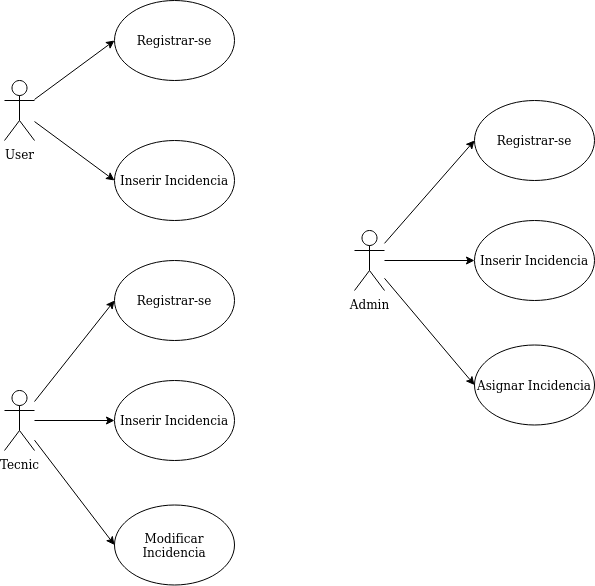

The diagram above was exported from draw.io. Its source (the exported page's mxGraphModel, read from the mxfile embedded in the PNG):
<mxGraphModel dx="946" dy="1744" grid="1" gridSize="10" guides="1" tooltips="1" connect="1" arrows="1" fold="1" page="1" pageScale="1" pageWidth="827" pageHeight="1169" math="0" shadow="0">
  <root>
    <mxCell id="0" />
    <mxCell id="1" parent="0" />
    <mxCell id="wjKIOGdtkDS1I9Zaf3J8-4" style="rounded=0;orthogonalLoop=1;jettySize=auto;html=1;entryX=0;entryY=0.5;entryDx=0;entryDy=0;" edge="1" parent="1" source="wjKIOGdtkDS1I9Zaf3J8-1" target="wjKIOGdtkDS1I9Zaf3J8-3">
      <mxGeometry relative="1" as="geometry" />
    </mxCell>
    <mxCell id="wjKIOGdtkDS1I9Zaf3J8-6" style="rounded=0;orthogonalLoop=1;jettySize=auto;html=1;entryX=0;entryY=0.5;entryDx=0;entryDy=0;" edge="1" parent="1" source="wjKIOGdtkDS1I9Zaf3J8-1" target="wjKIOGdtkDS1I9Zaf3J8-5">
      <mxGeometry relative="1" as="geometry" />
    </mxCell>
    <mxCell id="wjKIOGdtkDS1I9Zaf3J8-1" value="User" style="shape=umlActor;verticalLabelPosition=bottom;verticalAlign=top;html=1;outlineConnect=0;" vertex="1" parent="1">
      <mxGeometry x="130" y="60" width="30" height="60" as="geometry" />
    </mxCell>
    <mxCell id="wjKIOGdtkDS1I9Zaf3J8-3" value="Registrar-se" style="ellipse;whiteSpace=wrap;html=1;" vertex="1" parent="1">
      <mxGeometry x="240" y="-20" width="120" height="80" as="geometry" />
    </mxCell>
    <mxCell id="wjKIOGdtkDS1I9Zaf3J8-5" value="Inserir Incidencia" style="ellipse;whiteSpace=wrap;html=1;" vertex="1" parent="1">
      <mxGeometry x="240" y="120" width="120" height="80" as="geometry" />
    </mxCell>
    <mxCell id="wjKIOGdtkDS1I9Zaf3J8-7" style="rounded=0;orthogonalLoop=1;jettySize=auto;html=1;entryX=0;entryY=0.5;entryDx=0;entryDy=0;" edge="1" parent="1" source="wjKIOGdtkDS1I9Zaf3J8-9" target="wjKIOGdtkDS1I9Zaf3J8-10">
      <mxGeometry relative="1" as="geometry" />
    </mxCell>
    <mxCell id="wjKIOGdtkDS1I9Zaf3J8-8" style="rounded=0;orthogonalLoop=1;jettySize=auto;html=1;entryX=0;entryY=0.5;entryDx=0;entryDy=0;" edge="1" parent="1" source="wjKIOGdtkDS1I9Zaf3J8-9" target="wjKIOGdtkDS1I9Zaf3J8-11">
      <mxGeometry relative="1" as="geometry" />
    </mxCell>
    <mxCell id="wjKIOGdtkDS1I9Zaf3J8-15" style="rounded=0;orthogonalLoop=1;jettySize=auto;html=1;entryX=0;entryY=0.5;entryDx=0;entryDy=0;" edge="1" parent="1" source="wjKIOGdtkDS1I9Zaf3J8-9" target="wjKIOGdtkDS1I9Zaf3J8-14">
      <mxGeometry relative="1" as="geometry" />
    </mxCell>
    <mxCell id="wjKIOGdtkDS1I9Zaf3J8-9" value="Admin" style="shape=umlActor;verticalLabelPosition=bottom;verticalAlign=top;html=1;outlineConnect=0;" vertex="1" parent="1">
      <mxGeometry x="480" y="210" width="30" height="60" as="geometry" />
    </mxCell>
    <mxCell id="wjKIOGdtkDS1I9Zaf3J8-10" value="Registrar-se" style="ellipse;whiteSpace=wrap;html=1;" vertex="1" parent="1">
      <mxGeometry x="600" y="80" width="120" height="80" as="geometry" />
    </mxCell>
    <mxCell id="wjKIOGdtkDS1I9Zaf3J8-11" value="Inserir Incidencia" style="ellipse;whiteSpace=wrap;html=1;" vertex="1" parent="1">
      <mxGeometry x="600" y="200" width="120" height="80" as="geometry" />
    </mxCell>
    <mxCell id="wjKIOGdtkDS1I9Zaf3J8-14" value="Asignar Incidencia" style="ellipse;whiteSpace=wrap;html=1;" vertex="1" parent="1">
      <mxGeometry x="600" y="324.5" width="120" height="80" as="geometry" />
    </mxCell>
    <mxCell id="wjKIOGdtkDS1I9Zaf3J8-16" style="rounded=0;orthogonalLoop=1;jettySize=auto;html=1;entryX=0;entryY=0.5;entryDx=0;entryDy=0;" edge="1" parent="1" source="wjKIOGdtkDS1I9Zaf3J8-19" target="wjKIOGdtkDS1I9Zaf3J8-20">
      <mxGeometry relative="1" as="geometry" />
    </mxCell>
    <mxCell id="wjKIOGdtkDS1I9Zaf3J8-17" style="rounded=0;orthogonalLoop=1;jettySize=auto;html=1;entryX=0;entryY=0.5;entryDx=0;entryDy=0;" edge="1" parent="1" source="wjKIOGdtkDS1I9Zaf3J8-19" target="wjKIOGdtkDS1I9Zaf3J8-21">
      <mxGeometry relative="1" as="geometry" />
    </mxCell>
    <mxCell id="wjKIOGdtkDS1I9Zaf3J8-18" style="rounded=0;orthogonalLoop=1;jettySize=auto;html=1;entryX=0;entryY=0.5;entryDx=0;entryDy=0;" edge="1" parent="1" source="wjKIOGdtkDS1I9Zaf3J8-19" target="wjKIOGdtkDS1I9Zaf3J8-22">
      <mxGeometry relative="1" as="geometry" />
    </mxCell>
    <mxCell id="wjKIOGdtkDS1I9Zaf3J8-19" value="Tecnic" style="shape=umlActor;verticalLabelPosition=bottom;verticalAlign=top;html=1;outlineConnect=0;" vertex="1" parent="1">
      <mxGeometry x="130" y="370" width="30" height="60" as="geometry" />
    </mxCell>
    <mxCell id="wjKIOGdtkDS1I9Zaf3J8-20" value="Registrar-se" style="ellipse;whiteSpace=wrap;html=1;" vertex="1" parent="1">
      <mxGeometry x="240" y="240" width="120" height="80" as="geometry" />
    </mxCell>
    <mxCell id="wjKIOGdtkDS1I9Zaf3J8-21" value="Inserir Incidencia" style="ellipse;whiteSpace=wrap;html=1;" vertex="1" parent="1">
      <mxGeometry x="240" y="360" width="120" height="80" as="geometry" />
    </mxCell>
    <mxCell id="wjKIOGdtkDS1I9Zaf3J8-22" value="Modificar Incidencia" style="ellipse;whiteSpace=wrap;html=1;" vertex="1" parent="1">
      <mxGeometry x="240" y="484.5" width="120" height="80" as="geometry" />
    </mxCell>
  </root>
</mxGraphModel>